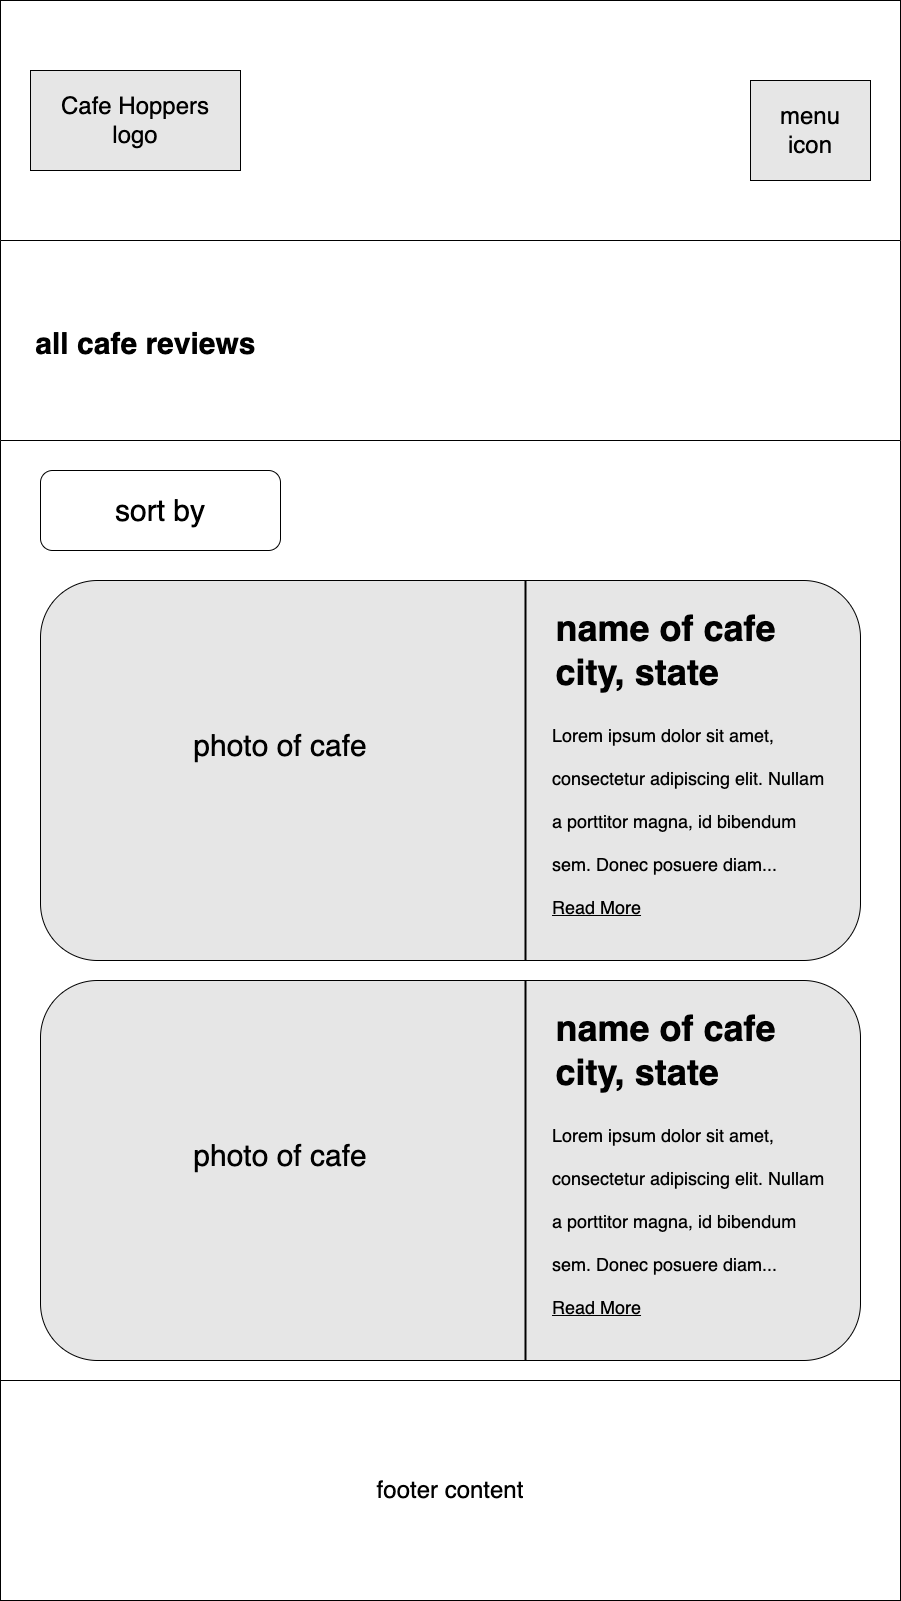

The diagram above was exported from draw.io. Its source (the exported page's mxGraphModel, read from the mxfile embedded in the PNG):
<mxGraphModel dx="932" dy="1368" grid="1" gridSize="10" guides="1" tooltips="1" connect="1" arrows="1" fold="1" page="1" pageScale="1" pageWidth="900" pageHeight="1600" background="#FFFFFF" math="0" shadow="0">
  <root>
    <mxCell id="0" />
    <mxCell id="1" parent="0" />
    <mxCell id="qiCiA2myx4UJtC2wgqbX-6" value="" style="rounded=0;whiteSpace=wrap;html=1;fontSize=24;fillColor=#FFFFFF;" parent="1" vertex="1">
      <mxGeometry width="900" height="240" as="geometry" />
    </mxCell>
    <mxCell id="qiCiA2myx4UJtC2wgqbX-1" value="&lt;font style=&quot;font-size: 24px;&quot;&gt;Cafe Hoppers&lt;br&gt;logo&lt;/font&gt;" style="rounded=0;whiteSpace=wrap;html=1;fillColor=#E6E6E6;" parent="1" vertex="1">
      <mxGeometry x="30" y="70" width="210" height="100" as="geometry" />
    </mxCell>
    <mxCell id="qiCiA2myx4UJtC2wgqbX-7" value="menu&lt;br&gt;icon" style="rounded=0;whiteSpace=wrap;html=1;fontSize=24;fillColor=#E6E6E6;" parent="1" vertex="1">
      <mxGeometry x="750" y="80" width="120" height="100" as="geometry" />
    </mxCell>
    <mxCell id="qiCiA2myx4UJtC2wgqbX-10" value="footer content" style="rounded=0;whiteSpace=wrap;html=1;fontSize=24;fillColor=#FFFFFF;" parent="1" vertex="1">
      <mxGeometry y="1380" width="900" height="220" as="geometry" />
    </mxCell>
    <mxCell id="alxngudCPENM9emR9nhb-4" value="    all cafe reviews" style="swimlane;startSize=200;fontSize=30;align=left;" parent="1" vertex="1">
      <mxGeometry y="240" width="900" height="1140" as="geometry" />
    </mxCell>
    <mxCell id="alxngudCPENM9emR9nhb-20" value="sort by" style="rounded=1;whiteSpace=wrap;html=1;fontSize=30;" parent="alxngudCPENM9emR9nhb-4" vertex="1">
      <mxGeometry x="40" y="230" width="240" height="80" as="geometry" />
    </mxCell>
    <mxCell id="alxngudCPENM9emR9nhb-27" value="" style="rounded=1;whiteSpace=wrap;html=1;fontSize=30;fillColor=#E6E6E6;" parent="alxngudCPENM9emR9nhb-4" vertex="1">
      <mxGeometry x="40" y="340" width="820" height="380" as="geometry" />
    </mxCell>
    <mxCell id="alxngudCPENM9emR9nhb-28" value="" style="rounded=1;whiteSpace=wrap;html=1;fontSize=30;fillColor=#E6E6E6;" parent="alxngudCPENM9emR9nhb-4" vertex="1">
      <mxGeometry x="40" y="740" width="820" height="380" as="geometry" />
    </mxCell>
    <mxCell id="alxngudCPENM9emR9nhb-29" value="" style="line;strokeWidth=2;direction=south;html=1;fontSize=30;" parent="alxngudCPENM9emR9nhb-4" vertex="1">
      <mxGeometry x="520" y="340" width="10" height="380" as="geometry" />
    </mxCell>
    <mxCell id="alxngudCPENM9emR9nhb-30" value="" style="line;strokeWidth=2;direction=south;html=1;fontSize=30;" parent="alxngudCPENM9emR9nhb-4" vertex="1">
      <mxGeometry x="520" y="740" width="10" height="380" as="geometry" />
    </mxCell>
    <mxCell id="alxngudCPENM9emR9nhb-31" value="photo of cafe" style="text;html=1;strokeColor=none;fillColor=none;align=center;verticalAlign=middle;whiteSpace=wrap;rounded=0;fontSize=30;" parent="alxngudCPENM9emR9nhb-4" vertex="1">
      <mxGeometry x="180" y="490" width="200" height="30" as="geometry" />
    </mxCell>
    <mxCell id="alxngudCPENM9emR9nhb-32" value="photo of cafe" style="text;html=1;strokeColor=none;fillColor=none;align=center;verticalAlign=middle;whiteSpace=wrap;rounded=0;fontSize=30;" parent="alxngudCPENM9emR9nhb-4" vertex="1">
      <mxGeometry x="130" y="900" width="300" height="30" as="geometry" />
    </mxCell>
    <mxCell id="alxngudCPENM9emR9nhb-33" value="&lt;div style=&quot;text-align: left; font-size: 36px;&quot;&gt;&lt;span style=&quot;background-color: initial;&quot;&gt;&lt;font style=&quot;font-size: 36px;&quot;&gt;name of cafe&lt;/font&gt;&lt;/span&gt;&lt;/div&gt;&lt;div style=&quot;text-align: left; font-size: 36px;&quot;&gt;&lt;span style=&quot;background-color: initial;&quot;&gt;&lt;font style=&quot;font-size: 36px;&quot;&gt;city, state&lt;/font&gt;&lt;/span&gt;&lt;/div&gt;" style="text;strokeColor=none;fillColor=none;html=1;fontSize=24;fontStyle=1;verticalAlign=middle;align=center;" parent="alxngudCPENM9emR9nhb-4" vertex="1">
      <mxGeometry x="530" y="370" width="270" height="80" as="geometry" />
    </mxCell>
    <mxCell id="alxngudCPENM9emR9nhb-34" value="&lt;div style=&quot;text-align: left; font-size: 36px;&quot;&gt;&lt;span style=&quot;background-color: initial;&quot;&gt;&lt;font style=&quot;font-size: 36px;&quot;&gt;name of cafe&lt;/font&gt;&lt;/span&gt;&lt;/div&gt;&lt;div style=&quot;text-align: left; font-size: 36px;&quot;&gt;&lt;span style=&quot;background-color: initial;&quot;&gt;&lt;font style=&quot;font-size: 36px;&quot;&gt;city, state&lt;/font&gt;&lt;/span&gt;&lt;/div&gt;" style="text;strokeColor=none;fillColor=none;html=1;fontSize=24;fontStyle=1;verticalAlign=middle;align=center;" parent="alxngudCPENM9emR9nhb-4" vertex="1">
      <mxGeometry x="530" y="770" width="270" height="80" as="geometry" />
    </mxCell>
    <mxCell id="alxngudCPENM9emR9nhb-37" value="&lt;span style=&quot;&quot;&gt;&lt;font style=&quot;font-size: 18px; line-height: 0.9;&quot;&gt;Lorem ipsum dolor sit amet, consectetur adipiscing elit. Nullam a porttitor magna, id bibendum sem. Donec posuere diam...&lt;br&gt;&lt;u&gt;Read More&lt;/u&gt;&lt;br&gt;&lt;/font&gt;&lt;/span&gt;" style="text;html=1;strokeColor=none;fillColor=none;align=left;verticalAlign=middle;whiteSpace=wrap;rounded=0;fontSize=36;" parent="alxngudCPENM9emR9nhb-4" vertex="1">
      <mxGeometry x="550" y="860" width="280" height="230" as="geometry" />
    </mxCell>
    <mxCell id="alxngudCPENM9emR9nhb-38" value="&lt;span style=&quot;&quot;&gt;&lt;font style=&quot;font-size: 18px; line-height: 0.9;&quot;&gt;Lorem ipsum dolor sit amet, consectetur adipiscing elit. Nullam a porttitor magna, id bibendum sem. Donec posuere diam...&lt;br&gt;&lt;u&gt;Read More&lt;/u&gt;&lt;br&gt;&lt;/font&gt;&lt;/span&gt;" style="text;html=1;strokeColor=none;fillColor=none;align=left;verticalAlign=middle;whiteSpace=wrap;rounded=0;fontSize=36;" parent="alxngudCPENM9emR9nhb-4" vertex="1">
      <mxGeometry x="550" y="460" width="280" height="230" as="geometry" />
    </mxCell>
  </root>
</mxGraphModel>